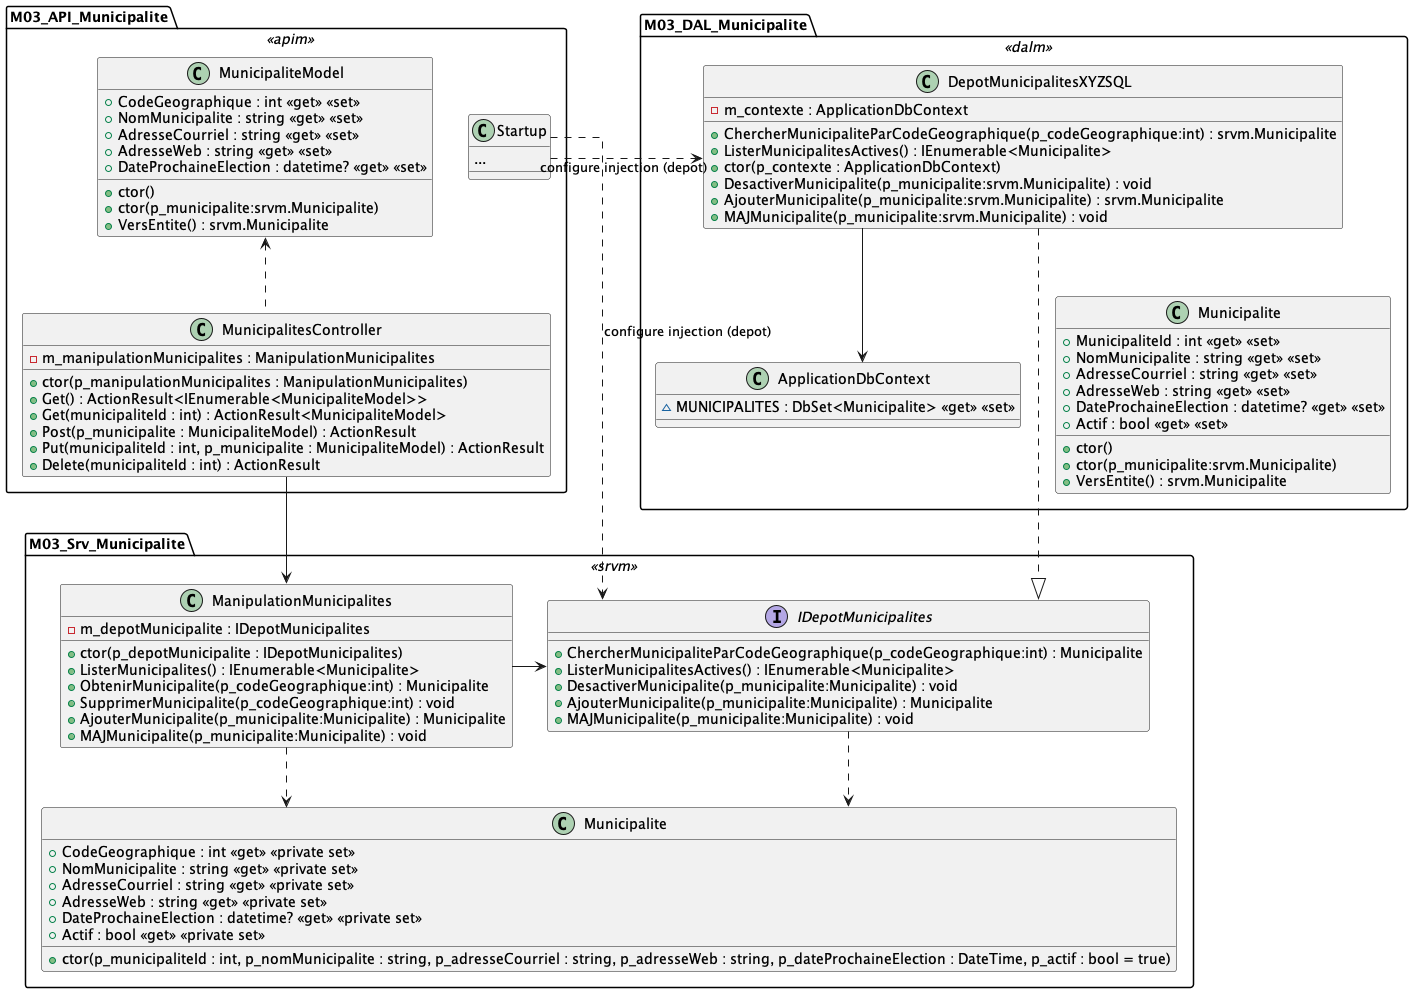

The diagram above was rendered by PlantUML. Its source (embedded in the PNG):
@startuml
skinparam linetype ortho

namespace M03_API_Municipalite << apim >> {
    class Startup {
        ...
    }

    class MunicipalitesController {
        - m_manipulationMunicipalites : ManipulationMunicipalites
        + ctor(p_manipulationMunicipalites : ManipulationMunicipalites)
        + Get() : ActionResult<IEnumerable<MunicipaliteModel>>
        + Get(municipaliteId : int) : ActionResult<MunicipaliteModel>
        + Post(p_municipalite : MunicipaliteModel) : ActionResult
        + Put(municipaliteId : int, p_municipalite : MunicipaliteModel) : ActionResult
        + Delete(municipaliteId : int) : ActionResult
    }

    class MunicipaliteModel {
        + CodeGeographique : int <<get>> <<set>>
        + NomMunicipalite : string <<get>> <<set>>
        + AdresseCourriel : string <<get>> <<set>>
        + AdresseWeb : string <<get>> <<set>>
        + DateProchaineElection : datetime? <<get>> <<set>>
        + ctor()
        + ctor(p_municipalite:srvm.Municipalite)
        + VersEntite() : srvm.Municipalite
    }

    MunicipalitesController .u.> MunicipaliteModel
}

namespace M03_Srv_Municipalite << srvm >> {
    class ManipulationMunicipalites {
        - m_depotMunicipalite : IDepotMunicipalites
        + ctor(p_depotMunicipalite : IDepotMunicipalites)
        + ListerMunicipalites() : IEnumerable<Municipalite>
        + ObtenirMunicipalite(p_codeGeographique:int) : Municipalite
        + SupprimerMunicipalite(p_codeGeographique:int) : void
        + AjouterMunicipalite(p_municipalite:Municipalite) : Municipalite
        + MAJMunicipalite(p_municipalite:Municipalite) : void
    }

    interface IDepotMunicipalites {
        + ChercherMunicipaliteParCodeGeographique(p_codeGeographique:int) : Municipalite
        + ListerMunicipalitesActives() : IEnumerable<Municipalite>
        + DesactiverMunicipalite(p_municipalite:Municipalite) : void
        + AjouterMunicipalite(p_municipalite:Municipalite) : Municipalite
        + MAJMunicipalite(p_municipalite:Municipalite) : void
    }

    class Municipalite {
        + CodeGeographique : int <<get>> <<private set>>
        + NomMunicipalite : string <<get>> <<private set>>
        + AdresseCourriel : string <<get>> <<private set>>
        + AdresseWeb : string <<get>> <<private set>>
        + DateProchaineElection : datetime? <<get>> <<private set>>
        + Actif : bool <<get>> <<private set>>
        + ctor(p_municipaliteId : int, p_nomMunicipalite : string, p_adresseCourriel : string, p_adresseWeb : string, p_dateProchaineElection : DateTime, p_actif : bool = true)
    }

    ManipulationMunicipalites -> IDepotMunicipalites
    IDepotMunicipalites ..> Municipalite
    ManipulationMunicipalites ..> Municipalite
    M03_API_Municipalite.Startup ..> IDepotMunicipalites : configure injection (depot)
    M03_API_Municipalite.MunicipalitesController --> ManipulationMunicipalites
}

namespace M03_DAL_Municipalite << dalm >> {
    class ApplicationDbContext {
        ~ MUNICIPALITES : DbSet<Municipalite> <<get>> <<set>>
    }

    class DepotMunicipalitesXYZSQL {
        - m_contexte : ApplicationDbContext
        + ChercherMunicipaliteParCodeGeographique(p_codeGeographique:int) : srvm.Municipalite
        + ListerMunicipalitesActives() : IEnumerable<Municipalite>
        + ctor(p_contexte : ApplicationDbContext)
        + DesactiverMunicipalite(p_municipalite:srvm.Municipalite) : void
        + AjouterMunicipalite(p_municipalite:srvm.Municipalite) : srvm.Municipalite
        + MAJMunicipalite(p_municipalite:srvm.Municipalite) : void
    }

    class Municipalite {
        + MunicipaliteId : int <<get>> <<set>>
        + NomMunicipalite : string <<get>> <<set>>
        + AdresseCourriel : string <<get>> <<set>>
        + AdresseWeb : string <<get>> <<set>>
        + DateProchaineElection : datetime? <<get>> <<set>>
        + Actif : bool <<get>> <<set>>
        + ctor()
        + ctor(p_municipalite:srvm.Municipalite)
        + VersEntite() : srvm.Municipalite
    }

    DepotMunicipalitesXYZSQL --> ApplicationDbContext
    DepotMunicipalitesXYZSQL -[hidden]-> Municipalite
    M03_API_Municipalite.Startup .> DepotMunicipalitesXYZSQL : configure injection (depot)
    DepotMunicipalitesXYZSQL ..|> M03_Srv_Municipalite.IDepotMunicipalites
}

@enduml